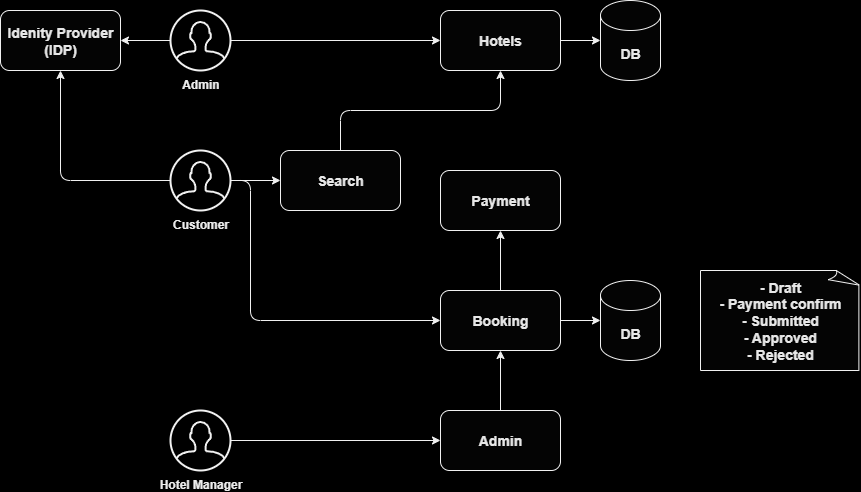

The diagram above was exported from draw.io. Its source (the exported page's mxGraphModel, read from the mxfile embedded in the PNG):
<mxGraphModel dx="2066" dy="1111" grid="0" gridSize="10" guides="1" tooltips="1" connect="1" arrows="1" fold="1" page="1" pageScale="1" pageWidth="1169" pageHeight="827" background="light-dark(#000000,#000000)" math="0" shadow="0">
  <root>
    <mxCell id="0" />
    <mxCell id="1" parent="0" />
    <mxCell id="XwjuCtB2iYxBI9JFetLS-1" value="Idenity Provider&lt;div&gt;(IDP)&lt;/div&gt;" style="rounded=1;whiteSpace=wrap;html=1;fontSize=14;labelBackgroundColor=none;strokeColor=#F1F1F1;fillColor=#040404;fontColor=#E7E7E7;fontStyle=1" vertex="1" parent="1">
      <mxGeometry x="155" y="160" width="120" height="60" as="geometry" />
    </mxCell>
    <mxCell id="XwjuCtB2iYxBI9JFetLS-39" value="" style="edgeStyle=orthogonalEdgeStyle;rounded=1;orthogonalLoop=1;jettySize=auto;html=1;labelBackgroundColor=none;fontColor=default;strokeColor=#F1F1F1;" edge="1" parent="1" source="XwjuCtB2iYxBI9JFetLS-3" target="XwjuCtB2iYxBI9JFetLS-7">
      <mxGeometry relative="1" as="geometry" />
    </mxCell>
    <mxCell id="XwjuCtB2iYxBI9JFetLS-3" value="Hotels" style="rounded=1;whiteSpace=wrap;html=1;fontSize=14;labelBackgroundColor=none;strokeColor=#F1F1F1;fillColor=#040404;fontColor=#E7E7E7;fontStyle=1" vertex="1" parent="1">
      <mxGeometry x="595" y="160" width="120" height="60" as="geometry" />
    </mxCell>
    <mxCell id="XwjuCtB2iYxBI9JFetLS-7" value="DB" style="shape=cylinder3;whiteSpace=wrap;html=1;boundedLbl=1;backgroundOutline=1;size=15;fontSize=14;rounded=1;labelBackgroundColor=none;strokeColor=#F1F1F1;fillColor=#040404;fontColor=#E7E7E7;fontStyle=1" vertex="1" parent="1">
      <mxGeometry x="755" y="150" width="60" height="80" as="geometry" />
    </mxCell>
    <mxCell id="XwjuCtB2iYxBI9JFetLS-27" style="edgeStyle=orthogonalEdgeStyle;rounded=1;orthogonalLoop=1;jettySize=auto;html=1;labelBackgroundColor=none;fontColor=default;strokeColor=#F1F1F1;" edge="1" parent="1" source="XwjuCtB2iYxBI9JFetLS-8" target="XwjuCtB2iYxBI9JFetLS-3">
      <mxGeometry relative="1" as="geometry" />
    </mxCell>
    <mxCell id="XwjuCtB2iYxBI9JFetLS-35" value="" style="edgeStyle=orthogonalEdgeStyle;rounded=1;orthogonalLoop=1;jettySize=auto;html=1;labelBackgroundColor=none;fontColor=default;strokeColor=#F1F1F1;" edge="1" parent="1" source="XwjuCtB2iYxBI9JFetLS-8" target="XwjuCtB2iYxBI9JFetLS-1">
      <mxGeometry relative="1" as="geometry" />
    </mxCell>
    <mxCell id="XwjuCtB2iYxBI9JFetLS-8" value="Admin" style="html=1;verticalLabelPosition=bottom;align=center;labelBackgroundColor=none;verticalAlign=top;strokeWidth=2;shadow=0;dashed=0;shape=mxgraph.ios7.icons.user;rounded=1;strokeColor=#F1F1F1;fillColor=#000000;fontColor=#EEEEEE;fontStyle=1" vertex="1" parent="1">
      <mxGeometry x="325" y="160" width="60" height="60" as="geometry" />
    </mxCell>
    <mxCell id="XwjuCtB2iYxBI9JFetLS-10" value="Payment" style="rounded=1;whiteSpace=wrap;html=1;fontSize=14;labelBackgroundColor=none;strokeColor=#F1F1F1;fillColor=#040404;fontColor=#E7E7E7;fontStyle=1" vertex="1" parent="1">
      <mxGeometry x="595" y="320" width="120" height="60" as="geometry" />
    </mxCell>
    <mxCell id="XwjuCtB2iYxBI9JFetLS-25" value="" style="edgeStyle=orthogonalEdgeStyle;rounded=1;orthogonalLoop=1;jettySize=auto;html=1;labelBackgroundColor=none;fontColor=default;strokeColor=#F1F1F1;" edge="1" parent="1" source="XwjuCtB2iYxBI9JFetLS-12" target="XwjuCtB2iYxBI9JFetLS-18">
      <mxGeometry relative="1" as="geometry" />
    </mxCell>
    <mxCell id="XwjuCtB2iYxBI9JFetLS-31" style="edgeStyle=orthogonalEdgeStyle;rounded=1;orthogonalLoop=1;jettySize=auto;html=1;entryX=0.5;entryY=1;entryDx=0;entryDy=0;labelBackgroundColor=none;fontColor=default;strokeColor=#F1F1F1;" edge="1" parent="1" source="XwjuCtB2iYxBI9JFetLS-12" target="XwjuCtB2iYxBI9JFetLS-1">
      <mxGeometry relative="1" as="geometry" />
    </mxCell>
    <mxCell id="XwjuCtB2iYxBI9JFetLS-36" style="edgeStyle=orthogonalEdgeStyle;rounded=1;orthogonalLoop=1;jettySize=auto;html=1;entryX=0;entryY=0.5;entryDx=0;entryDy=0;labelBackgroundColor=none;fontColor=default;strokeColor=#F1F1F1;" edge="1" parent="1" source="XwjuCtB2iYxBI9JFetLS-12" target="XwjuCtB2iYxBI9JFetLS-14">
      <mxGeometry relative="1" as="geometry">
        <Array as="points">
          <mxPoint x="405" y="330" />
          <mxPoint x="405" y="470" />
        </Array>
      </mxGeometry>
    </mxCell>
    <mxCell id="XwjuCtB2iYxBI9JFetLS-12" value="Customer" style="html=1;verticalLabelPosition=bottom;align=center;labelBackgroundColor=none;verticalAlign=top;strokeWidth=2;shadow=0;dashed=0;shape=mxgraph.ios7.icons.user;rounded=1;strokeColor=#F1F1F1;fillColor=#000000;fontColor=#EEEEEE;fontStyle=1" vertex="1" parent="1">
      <mxGeometry x="325" y="300" width="60" height="60" as="geometry" />
    </mxCell>
    <mxCell id="XwjuCtB2iYxBI9JFetLS-23" value="" style="edgeStyle=orthogonalEdgeStyle;rounded=1;orthogonalLoop=1;jettySize=auto;html=1;labelBackgroundColor=none;fontColor=default;strokeColor=#F1F1F1;" edge="1" parent="1" source="XwjuCtB2iYxBI9JFetLS-13" target="XwjuCtB2iYxBI9JFetLS-14">
      <mxGeometry relative="1" as="geometry" />
    </mxCell>
    <mxCell id="XwjuCtB2iYxBI9JFetLS-13" value="Admin" style="rounded=1;whiteSpace=wrap;html=1;fontSize=14;labelBackgroundColor=none;strokeColor=#F1F1F1;fillColor=#040404;fontColor=#E7E7E7;fontStyle=1" vertex="1" parent="1">
      <mxGeometry x="595" y="560" width="120" height="60" as="geometry" />
    </mxCell>
    <mxCell id="XwjuCtB2iYxBI9JFetLS-22" value="" style="edgeStyle=orthogonalEdgeStyle;rounded=1;orthogonalLoop=1;jettySize=auto;html=1;labelBackgroundColor=none;fontColor=default;strokeColor=#F1F1F1;" edge="1" parent="1" source="XwjuCtB2iYxBI9JFetLS-14" target="XwjuCtB2iYxBI9JFetLS-10">
      <mxGeometry relative="1" as="geometry" />
    </mxCell>
    <mxCell id="XwjuCtB2iYxBI9JFetLS-14" value="Booking" style="rounded=1;whiteSpace=wrap;html=1;fontSize=14;labelBackgroundColor=none;strokeColor=#F1F1F1;fillColor=#040404;fontColor=#E7E7E7;fontStyle=1" vertex="1" parent="1">
      <mxGeometry x="595" y="440" width="120" height="60" as="geometry" />
    </mxCell>
    <mxCell id="XwjuCtB2iYxBI9JFetLS-15" value="DB" style="shape=cylinder3;whiteSpace=wrap;html=1;boundedLbl=1;backgroundOutline=1;size=15;fontSize=14;rounded=1;labelBackgroundColor=none;strokeColor=#F1F1F1;fillColor=#040404;fontColor=#E7E7E7;fontStyle=1" vertex="1" parent="1">
      <mxGeometry x="755" y="430" width="60" height="80" as="geometry" />
    </mxCell>
    <mxCell id="XwjuCtB2iYxBI9JFetLS-32" style="edgeStyle=orthogonalEdgeStyle;rounded=1;orthogonalLoop=1;jettySize=auto;html=1;labelBackgroundColor=none;fontColor=default;strokeColor=#F1F1F1;" edge="1" parent="1" source="XwjuCtB2iYxBI9JFetLS-16" target="XwjuCtB2iYxBI9JFetLS-13">
      <mxGeometry relative="1" as="geometry" />
    </mxCell>
    <mxCell id="XwjuCtB2iYxBI9JFetLS-16" value="Hotel Manager" style="html=1;verticalLabelPosition=bottom;align=center;labelBackgroundColor=none;verticalAlign=top;strokeWidth=2;shadow=0;dashed=0;shape=mxgraph.ios7.icons.user;rounded=1;strokeColor=#F1F1F1;fillColor=#000000;fontColor=#EEEEEE;fontStyle=1" vertex="1" parent="1">
      <mxGeometry x="325" y="560" width="60" height="60" as="geometry" />
    </mxCell>
    <mxCell id="XwjuCtB2iYxBI9JFetLS-17" value="- Draft&lt;div&gt;- Payment confirm&lt;/div&gt;&lt;div&gt;- Submitted&lt;/div&gt;&lt;div&gt;- Approved&lt;/div&gt;&lt;div&gt;- Rejected&lt;/div&gt;" style="whiteSpace=wrap;html=1;shape=mxgraph.basic.document;fontSize=14;rounded=1;labelBackgroundColor=none;strokeColor=#F1F1F1;fillColor=#040404;fontColor=#E7E7E7;fontStyle=1" vertex="1" parent="1">
      <mxGeometry x="855" y="420" width="160" height="100" as="geometry" />
    </mxCell>
    <mxCell id="XwjuCtB2iYxBI9JFetLS-26" style="edgeStyle=orthogonalEdgeStyle;rounded=1;orthogonalLoop=1;jettySize=auto;html=1;exitX=0.5;exitY=0;exitDx=0;exitDy=0;entryX=0.5;entryY=1;entryDx=0;entryDy=0;labelBackgroundColor=none;fontColor=default;strokeColor=#F1F1F1;" edge="1" parent="1" source="XwjuCtB2iYxBI9JFetLS-18" target="XwjuCtB2iYxBI9JFetLS-3">
      <mxGeometry relative="1" as="geometry" />
    </mxCell>
    <mxCell id="XwjuCtB2iYxBI9JFetLS-18" value="Search" style="rounded=1;whiteSpace=wrap;html=1;fontSize=14;labelBackgroundColor=none;strokeColor=#F1F1F1;fillColor=#040404;fontColor=#E7E7E7;fontStyle=1" vertex="1" parent="1">
      <mxGeometry x="435" y="300" width="120" height="60" as="geometry" />
    </mxCell>
    <mxCell id="XwjuCtB2iYxBI9JFetLS-20" style="edgeStyle=orthogonalEdgeStyle;rounded=1;orthogonalLoop=1;jettySize=auto;html=1;exitX=1;exitY=0.5;exitDx=0;exitDy=0;entryX=0;entryY=0.5;entryDx=0;entryDy=0;entryPerimeter=0;labelBackgroundColor=none;fontColor=default;strokeColor=#F1F1F1;" edge="1" parent="1" source="XwjuCtB2iYxBI9JFetLS-14" target="XwjuCtB2iYxBI9JFetLS-15">
      <mxGeometry relative="1" as="geometry" />
    </mxCell>
  </root>
</mxGraphModel>